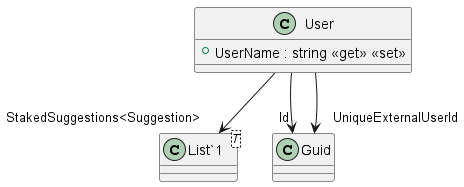

The diagram above was rendered by PlantUML. Its source (embedded in the PNG):
@startuml
class User {
    + UserName : string <<get>> <<set>>
}
class "List`1"<T> {
}
User --> "Id" Guid
User --> "UniqueExternalUserId" Guid
User --> "StakedSuggestions<Suggestion>" "List`1"
@enduml